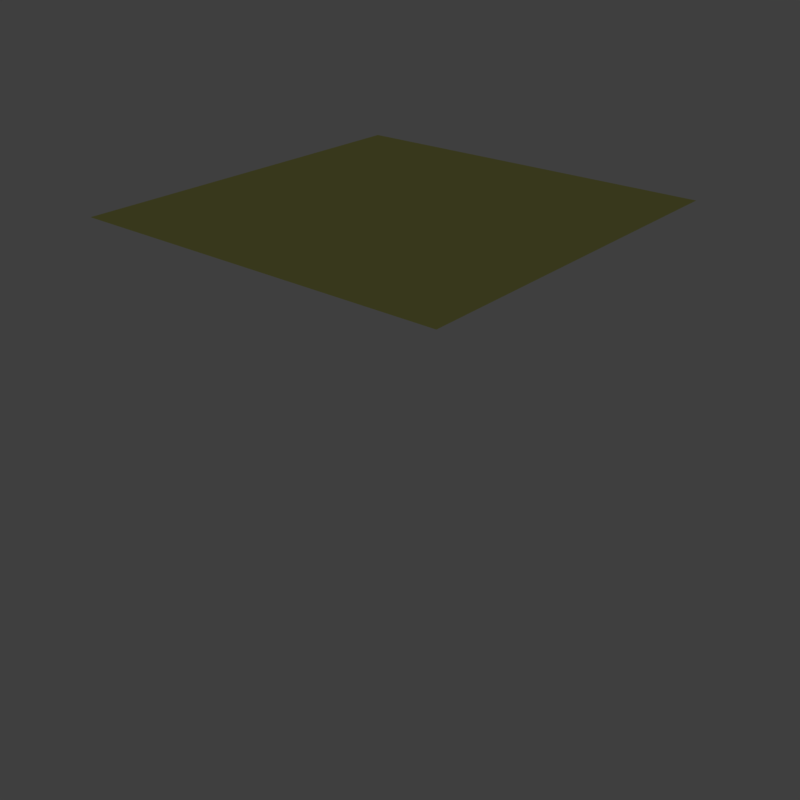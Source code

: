 # Source: cc_armor_0_SquarePlate.blend  (saved by Blender 2.78.0; exported with 4.5.12 LTS)
import bpy
from mathutils import Matrix  # noqa: F401  (used for matrix-valued properties, if any)

bpy.ops.wm.read_factory_settings(use_empty=True)
scene = bpy.context.scene
scene.name = 'cc_armor_0_SquarePlate'

# ---- collections
col_collection_1 = bpy.data.collections.new('Collection 1'); scene.collection.children.link(col_collection_1)
col_collection_2 = bpy.data.collections.new('Collection 2'); scene.collection.children.link(col_collection_2)
col_collection_2.hide_render = True
col_collection_2.hide_viewport = True
col_collection_11 = bpy.data.collections.new('Collection 11'); scene.collection.children.link(col_collection_11)
col_collection_11.hide_render = True
col_collection_11.hide_viewport = True
col_collection_12 = bpy.data.collections.new('Collection 12'); scene.collection.children.link(col_collection_12)
col_collection_12.hide_render = True
col_collection_12.hide_viewport = True
col_collection_13 = bpy.data.collections.new('Collection 13'); scene.collection.children.link(col_collection_13)
col_collection_13.hide_render = True
col_collection_13.hide_viewport = True

# ---- images (referenced by path relative to the original .blend; pixels are not part of the script)
import os
ASSET_DIR = os.environ.get("B2B_ASSET_DIR", "")  # directory of the original .blend (textures are referenced by path, not embedded)
HERE = os.path.dirname(os.path.abspath(__file__))  # packed textures are extracted next to this script under _unpacked/

def load_image(name, relpath, width, height, colorspace="sRGB"):
    """Load a texture the original file referenced (path relative to the .blend, or extracted next to this script)."""
    p = next((c for c in (os.path.join(HERE, relpath), os.path.join(ASSET_DIR, relpath)) if relpath and os.path.exists(c)), "")
    if p:
        img = bpy.data.images.load(p, check_existing=True)
        img.name = name
    else:  # same state as the original file: an image datablock whose file is absent (Cycles renders it pink)
        img = bpy.data.images.new(name, width, height)
        img.source = "FILE"
        img.filepath = "//" + (relpath or name)
    img.colorspace_settings.name = colorspace
    return img
img_cc_armor_0_0_cm_dds = load_image('cc_armor_0_0_cm.DDS', 'Textures/Cubes/Large/cc_armor_0/cc_armor_0_0_cm.DDS', 1024, 1024, 'sRGB')
img_cc_armor_0_0_ng_dds = load_image('cc_armor_0_0_ng.DDS', 'Textures/Cubes/Large/cc_armor_0/cc_armor_0_0_ng.DDS', 1024, 1024, 'Non-Color')
img_cc_armor_0_0_add_dds = load_image('cc_armor_0_0_add.DDS', 'Textures/Cubes/Large/cc_armor_0/cc_armor_0_0_add.DDS', 1024, 1024, 'Non-Color')
img_construction_cm_dds = load_image('construction_cm.DDS', 'Textures/construction/construction_cm.DDS', 1024, 1024, 'sRGB')
img_construction_ng_dds = load_image('construction_ng.DDS', 'Textures/construction/construction_ng.DDS', 1024, 1024, 'Non-Color')
img_construction_add_dds = load_image('construction_add.DDS', 'Textures/construction/construction_add.DDS', 1024, 1024, 'Non-Color')

# ---- materials (node trees are filled in below, after node groups)
mat_material = bpy.data.materials.new('Material')
mat_material.alpha_threshold = 0.0
mat_material.use_transparent_shadow = False
mat_material.roughness = 0.5
mat_construction = bpy.data.materials.new('construction')
mat_construction.alpha_threshold = 0.0
mat_construction.use_transparent_shadow = False
mat_construction.roughness = 0.5

# ---- node groups
ng_spaceengineers_dx11_shader_2 = bpy.data.node_groups.new('SpaceEngineers_DX11_Shader_2', 'ShaderNodeTree')
_s = ng_spaceengineers_dx11_shader_2.interface.new_socket(name='Surface', in_out='OUTPUT', socket_type='NodeSocketShader')
_s = ng_spaceengineers_dx11_shader_2.interface.new_socket(name='Base Color Map', in_out='INPUT', socket_type='NodeSocketColor')
_s.default_value = (0.8, 0.8, 0.8, 1.0)
_s = ng_spaceengineers_dx11_shader_2.interface.new_socket(name='Metalness Map', in_out='INPUT', socket_type='NodeSocketFloat')
_s.min_value = 0.0
_s.max_value = 1.0
_s = ng_spaceengineers_dx11_shader_2.interface.new_socket(name='Normal Map', in_out='INPUT', socket_type='NodeSocketColor')
_s.default_value = (0.5, 0.5, 1.0, 1.0)
_s = ng_spaceengineers_dx11_shader_2.interface.new_socket(name='Normal Map Strength', in_out='INPUT', socket_type='NodeSocketFloat')
_s.default_value = 1.5
_s.min_value = 0.0
_s.max_value = 10.0
_s = ng_spaceengineers_dx11_shader_2.interface.new_socket(name='Glossiness Map', in_out='INPUT', socket_type='NodeSocketFloat')
_s.min_value = 0.0
_s.max_value = 1.0
_s = ng_spaceengineers_dx11_shader_2.interface.new_socket(name='IOR', in_out='INPUT', socket_type='NodeSocketFloat')
_s.default_value = 1.45
_s.min_value = 0.0
_s.max_value = 1000.0
_s = ng_spaceengineers_dx11_shader_2.interface.new_socket(name='Ambient Occlusion Map', in_out='INPUT', socket_type='NodeSocketFloat')
_s.default_value = 1.0
_s.min_value = 0.0
_s.max_value = 1.0
_s = ng_spaceengineers_dx11_shader_2.interface.new_socket(name='Ambient Occlusion Power', in_out='INPUT', socket_type='NodeSocketFloat')
_s.default_value = 1.0
_s.min_value = 0.0
_s.max_value = 1.0
_s = ng_spaceengineers_dx11_shader_2.interface.new_socket(name='Emissivity Map', in_out='INPUT', socket_type='NodeSocketFloat')
_s.min_value = 0.0
_s.max_value = 1.0
_s = ng_spaceengineers_dx11_shader_2.interface.new_socket(name='Emissive Strength', in_out='INPUT', socket_type='NodeSocketFloat')
_s.default_value = 1.0
_s.min_value = 0.0
_s.max_value = 100.0
_s = ng_spaceengineers_dx11_shader_2.interface.new_socket(name='Emissive Color Override', in_out='INPUT', socket_type='NodeSocketFloat')
_s.min_value = 0.0
_s.max_value = 1.0
_s = ng_spaceengineers_dx11_shader_2.interface.new_socket(name='Emissive Color', in_out='INPUT', socket_type='NodeSocketColor')
_s.default_value = (0.0, 1.0, 0.0, 1.0)
_s = ng_spaceengineers_dx11_shader_2.interface.new_socket(name='Coloring Mask', in_out='INPUT', socket_type='NodeSocketFloat')
_s.min_value = 0.0
_s.max_value = 1.0
_s = ng_spaceengineers_dx11_shader_2.interface.new_socket(name='Recolor', in_out='INPUT', socket_type='NodeSocketColor')
_s.default_value = (0.8, 0.8, 0.8, 1.0)
_N = ng_spaceengineers_dx11_shader_2.nodes; _L = ng_spaceengineers_dx11_shader_2.links
n0 = _N.new('NodeFrame'); n0.name = 'F.AO'; n0.location = (-777, 439)
n0.label = 'Ambient Occlusion'
n0.width = 558
n1 = _N.new('NodeGroupInput'); n1.name = 'Input.PBR'; n1.location = (-898, -215)
n1.width = 195
n2 = _N.new('ShaderNodeInvert'); n2.name = 'RoughnessInvert'; n2.location = (-488, -178)
n2.hide = True
n3 = _N.new('NodeFrame'); n3.name = 'F.Recolor'; n3.location = (-975, -404)
n3.label = 'Recoloring'
n3.width = 1011
n4 = _N.new('NodeGroupInput'); n4.name = 'Input.Recolor'; n4.location = (-673, -11)
n4.width = 195
n5 = _N.new('NodeReroute'); n5.name = 'RR.Recolor'; n5.location = (-416, -35)
n5.width = 100
n5.socket_idname = 'NodeSocketFloatUnsigned'
n6 = _N.new('ShaderNodeSeparateColor'); n6.name = 'Recolor.Separate'; n6.location = (-219, -77)
n6.hide = True
n7 = _N.new('NodeReroute'); n7.name = 'RR.BaseColor'; n7.location = (-400, -45)
n7.width = 100
n8 = _N.new('ShaderNodeRGBCurve'); n8.name = 'Recolor.Contrast'; n8.location = (-324, -130)
n8.width = 211
_c = n8.mapping.curves[3]
while len(_c.points) > 2: _c.points.remove(_c.points[-1])
_c.points[0].location = (0.0, 0.0); _c.points[0].handle_type = 'AUTO'
_c.points[1].location = (0.13, 0.38); _c.points[1].handle_type = 'AUTO'
_p = _c.points.new(1.0, 1.0); _p.handle_type = 'AUTO'
n8.mapping.update()
n9 = _N.new('ShaderNodeMath'); n9.name = 'Recolor.Darken'; n9.location = (-77, -109)
n9.hide = True
n9.operation = 'MULTIPLY'
n9.use_clamp = True
n10 = _N.new('ShaderNodeCombineColor'); n10.name = 'Recolor.Combine'; n10.location = (50, -77)
n10.hide = True
n11 = _N.new('ShaderNodeMix'); n11.name = 'RecolorMixColor'; n11.location = (190, -37)
n11.hide = True
n11.data_type = 'RGBA'
n11.clamp_result = True
n12 = _N.new('NodeGroupInput'); n12.name = 'Input.AO'; n12.location = (-157, -67)
n12.width = 188
n13 = _N.new('ShaderNodeMath'); n13.name = 'AOPower'; n13.location = (80, -102)
n13.hide = True
n13.operation = 'POWER'
n13.use_clamp = True
n14 = _N.new('ShaderNodeMix'); n14.name = 'AOMult'; n14.location = (254, -103)
n14.hide = True
n14.data_type = 'RGBA'
n14.blend_type = 'MULTIPLY'
n14.inputs[0].default_value = 1.0
n15 = _N.new('NodeReroute'); n15.name = 'RR.Roughness'; n15.location = (-344, -188)
n15.label = 'Roughness'
n15.width = 100
n16 = _N.new('NodeGroupInput'); n16.name = 'Input.Normal'; n16.location = (-1193, 95)
n16.width = 188
n17 = _N.new('ShaderNodeNormalMap'); n17.name = 'NormalMap'; n17.location = (-914, 195)
n18 = _N.new('NodeReroute'); n18.name = 'RR.NormalA'; n18.location = (-677, 159)
n18.width = 100
n18.socket_idname = 'NodeSocketVector'
n19 = _N.new('NodeReroute'); n19.name = 'RR.NormalB'; n19.location = (-204, 158)
n19.width = 100
n19.socket_idname = 'NodeSocketVector'
n20 = _N.new('NodeFrame'); n20.name = 'F.Dielectric'; n20.location = (174, 160)
n20.label = 'Dielectric'
n20.width = 516
n21 = _N.new('ShaderNodeBsdfDiffuse'); n21.name = 'DielectricDiffuseBSDF'; n21.location = (-200, 100)
n22 = _N.new('NodeFrame'); n22.name = 'F.Emission'; n22.location = (285, -860)
n22.label = 'Emission'
n22.width = 695
n23 = _N.new('NodeGroupInput'); n23.name = 'Input.Emission'; n23.location = (-350, 76)
n23.width = 195
n24 = _N.new('NodeReroute'); n24.name = 'RR.EmissiveColor'; n24.location = (-369, -93)
n24.width = 100
n25 = _N.new('ShaderNodeMix'); n25.name = 'EmissionMixColor'; n25.location = (-71, 34)
n25.data_type = 'RGBA'
n25.clamp_result = True
n26 = _N.new('ShaderNodeEmission'); n26.name = 'Emissions'; n26.location = (118, 53)
n27 = _N.new('NodeReroute'); n27.name = 'RR.Metalness'; n27.location = (-102, -251)
n27.label = 'Metalness'
n27.width = 100
n27.socket_idname = 'NodeSocketFloatUnsigned'
n28 = _N.new('NodeFrame'); n28.name = 'F.Metallic'; n28.location = (177, -417)
n28.label = 'Metallic'
n28.width = 536
n29 = _N.new('ShaderNodeFresnel'); n29.name = 'Fresnel'; n29.location = (-561, 70)
n30 = _N.new('ShaderNodeMix'); n30.name = 'MetallicMixColor'; n30.location = (-193, 92)
n30.data_type = 'RGBA'
n30.inputs[7].default_value = (1.0, 1.0, 1.0, 1.0)
n31 = _N.new('ShaderNodeBsdfAnisotropic'); n31.name = 'MetallicGlossyBSDF'; n31.location = (-200, -100)
n31.distribution = 'ASHIKHMIN_SHIRLEY'
n32 = _N.new('ShaderNodeMixShader'); n32.name = 'MetallicMixShader'; n32.location = (136, 2)
n33 = _N.new('ShaderNodeBsdfAnisotropic'); n33.name = 'DieletricGlossBSDF'; n33.location = (-200, -200)
n33.distribution = 'ASHIKHMIN_SHIRLEY'
n34 = _N.new('ShaderNodeMixShader'); n34.name = 'DieletricMixShader'; n34.location = (116, -46)
n35 = _N.new('NodeReroute'); n35.name = 'RR.Emissivity.Map'; n35.location = (100, 89)
n35.width = 100
n35.socket_idname = 'NodeSocketFloatUnsigned'
n36 = _N.new('ShaderNodeMixShader'); n36.name = 'ComponentsMixShader'; n36.location = (649, -194)
n37 = _N.new('ShaderNodeMixShader'); n37.name = 'EmmissionMixShader'; n37.location = (878, -498)
n38 = _N.new('NodeGroupOutput'); n38.name = 'Output'; n38.location = (1163, -503)
n39 = _N.new('ShaderNodeMath'); n39.name = 'Math'; n39.location = (0, 0)
n39.operation = 'POWER'
n40 = _N.new('ShaderNodeMath'); n40.name = 'Math.001'; n40.location = (0, 0)
n40.operation = 'POWER'
n4.parent = n3
n5.parent = n3
n6.parent = n3
n7.parent = n3
n8.parent = n3
n9.parent = n3
n10.parent = n3
n11.parent = n3
n12.parent = n0
n13.parent = n0
n14.parent = n0
n21.parent = n20
n23.parent = n22
n24.parent = n22
n25.parent = n22
n26.parent = n22
n30.parent = n28
n31.parent = n28
n32.parent = n28
n33.parent = n20
n34.parent = n20
n35.parent = n22
_L.new(n1.outputs[4], n2.inputs[1])
_L.new(n4.outputs[12], n5.inputs[0])
_L.new(n4.outputs[13], n6.inputs[0])
_L.new(n4.outputs[0], n7.inputs[0])
_L.new(n7.outputs[0], n8.inputs[1])
_L.new(n6.outputs[2], n9.inputs[0])
_L.new(n8.outputs[0], n9.inputs[1])
_L.new(n6.outputs[0], n10.inputs[0])
_L.new(n6.outputs[1], n10.inputs[1])
_L.new(n9.outputs[0], n10.inputs[2])
_L.new(n5.outputs[0], n11.inputs[0])
_L.new(n7.outputs[0], n11.inputs[6])
_L.new(n10.outputs[0], n11.inputs[7])
_L.new(n12.outputs[6], n13.inputs[0])
_L.new(n12.outputs[7], n13.inputs[1])
_L.new(n11.outputs[2], n14.inputs[6])
_L.new(n13.outputs[0], n14.inputs[7])
_L.new(n2.outputs[0], n15.inputs[0])
_L.new(n16.outputs[3], n17.inputs[0])
_L.new(n16.outputs[2], n17.inputs[1])
_L.new(n17.outputs[0], n18.inputs[0])
_L.new(n18.outputs[0], n19.inputs[0])
_L.new(n14.outputs[2], n21.inputs[0])
_L.new(n15.outputs[0], n21.inputs[1])
_L.new(n19.outputs[0], n21.inputs[2])
_L.new(n11.outputs[2], n24.inputs[0])
_L.new(n23.outputs[10], n25.inputs[0])
_L.new(n24.outputs[0], n25.inputs[6])
_L.new(n23.outputs[11], n25.inputs[7])
_L.new(n25.outputs[2], n26.inputs[0])
_L.new(n23.outputs[9], n26.inputs[1])
_L.new(n1.outputs[1], n27.inputs[0])
_L.new(n16.outputs[5], n29.inputs[0])
_L.new(n18.outputs[0], n29.inputs[1])
_L.new(n29.outputs[0], n30.inputs[0])
_L.new(n27.outputs[0], n30.inputs[6])
_L.new(n11.outputs[2], n31.inputs[0])
_L.new(n19.outputs[0], n31.inputs[4])
_L.new(n30.outputs[2], n32.inputs[0])
_L.new(n21.outputs[0], n32.inputs[1])
_L.new(n31.outputs[0], n32.inputs[2])
_L.new(n19.outputs[0], n33.inputs[4])
_L.new(n29.outputs[0], n34.inputs[0])
_L.new(n21.outputs[0], n34.inputs[1])
_L.new(n33.outputs[0], n34.inputs[2])
_L.new(n23.outputs[8], n35.inputs[0])
_L.new(n27.outputs[0], n36.inputs[0])
_L.new(n34.outputs[0], n36.inputs[1])
_L.new(n32.outputs[0], n36.inputs[2])
_L.new(n35.outputs[0], n37.inputs[0])
_L.new(n36.outputs[0], n37.inputs[1])
_L.new(n26.outputs[0], n37.inputs[2])
_L.new(n37.outputs[0], n38.inputs[0])
_L.new(n15.outputs[0], n39.inputs[0])
_L.new(n39.outputs[0], n33.inputs[1])
_L.new(n15.outputs[0], n40.inputs[0])
_L.new(n40.outputs[0], n31.inputs[1])
n38.is_active_output = True
ng_spaceengineers_dx9_shader = bpy.data.node_groups.new('SpaceEngineers_DX9_Shader', 'ShaderNodeTree')
_s = ng_spaceengineers_dx9_shader.interface.new_socket(name='Surface', in_out='OUTPUT', socket_type='NodeSocketShader')
_s = ng_spaceengineers_dx9_shader.interface.new_socket(name='Diffuse', in_out='INPUT', socket_type='NodeSocketColor')
_s.default_value = (0.8, 0.8, 0.8, 1.0)
_s = ng_spaceengineers_dx9_shader.interface.new_socket(name='Emissive', in_out='INPUT', socket_type='NodeSocketFloat')
_s.default_value = 1.0
_s.min_value = 0.0
_s.max_value = 1.0
_s = ng_spaceengineers_dx9_shader.interface.new_socket(name='Normal Map', in_out='INPUT', socket_type='NodeSocketColor')
_s.default_value = (0.5, 0.5, 1.0, 1.0)
_s = ng_spaceengineers_dx9_shader.interface.new_socket(name='Specularity', in_out='INPUT', socket_type='NodeSocketFloat')
_s.min_value = 0.0
_s.max_value = 1.0
_s = ng_spaceengineers_dx9_shader.interface.new_socket(name='Uniform Color', in_out='INPUT', socket_type='NodeSocketColor')
_s.default_value = (1.0, 1.0, 1.0, 1.0)
_s = ng_spaceengineers_dx9_shader.interface.new_socket(name='Specular Intensity', in_out='INPUT', socket_type='NodeSocketFloat')
_s.min_value = 0.0
_s.max_value = 1000.0
_s = ng_spaceengineers_dx9_shader.interface.new_socket(name='Specular Power', in_out='INPUT', socket_type='NodeSocketFloat')
_s.min_value = 0.0
_s.max_value = 1000.0
_N = ng_spaceengineers_dx9_shader.nodes; _L = ng_spaceengineers_dx9_shader.links
n0 = _N.new('NodeGroupInput'); n0.name = 'Group Input'; n0.location = (-400, 0)
n1 = _N.new('NodeGroupOutput'); n1.name = 'Group Output'; n1.location = (200, 0)
n2 = _N.new('ShaderNodeNormalMap'); n2.name = 'NormalMap'; n2.location = (-200, -200)
n3 = _N.new('ShaderNodeBsdfDiffuse'); n3.name = 'DiffuseColor'; n3.location = (-200, 0)
n3.label = 'Diffuse Color'
_L.new(n0.outputs[2], n2.inputs[1])
_L.new(n0.outputs[0], n3.inputs[0])
_L.new(n2.outputs[0], n3.inputs[2])
_L.new(n3.outputs[0], n1.inputs[0])
n1.is_active_output = True

# ---- material node trees
mat_material.use_nodes = True; mat_material.node_tree.nodes.clear()
_N = mat_material.node_tree.nodes; _L = mat_material.node_tree.links
n0 = _N.new('NodeUndefined'); n0.name = 'Output'; n0.location = (300, 300)
n0.inputs[1].default_value = 1.0
n1 = _N.new('NodeUndefined'); n1.name = 'Material'; n1.location = (10, 300)
n1.inputs[0].default_value = (0.0, 0.0, 0.0, 1.0)
n1.inputs[1].default_value = (0.0, 0.0, 0.0, 1.0)
n1.inputs[2].default_value = 0.0
n1.inputs[3].default_value = (0.0, 0.0, 0.0)
n2 = _N.new('ShaderNodeTexImage'); n2.name = 'ColorMetalTexture'; n2.location = (-200, 600)
n2.label = 'ColorMetalTexture'
n2.width = 140
n2.hide = True
n2.image = img_cc_armor_0_0_cm_dds
n3 = _N.new('ShaderNodeTexImage'); n3.name = 'ColorMetal2Texture'; n3.location = (-200, 550)
n3.label = 'ColorMetal2Texture'
n3.width = 140
n3.hide = True
n3.image = img_cc_armor_0_0_cm_dds
n4 = _N.new('ShaderNodeTexImage'); n4.name = 'NormalGlossTexture'; n4.location = (-200, 500)
n4.label = 'NormalGlossTexture'
n4.width = 140
n4.hide = True
n4.image = img_cc_armor_0_0_ng_dds
n5 = _N.new('ShaderNodeTexImage'); n5.name = 'NormalGloss2Texture'; n5.location = (-200, 450)
n5.label = 'NormalGloss2Texture'
n5.width = 140
n5.hide = True
n5.image = img_cc_armor_0_0_ng_dds
n6 = _N.new('ShaderNodeTexImage'); n6.name = 'AddMapsTexture'; n6.location = (-200, 400)
n6.label = 'AddMapsTexture'
n6.width = 140
n6.hide = True
n6.image = img_cc_armor_0_0_add_dds
n7 = _N.new('ShaderNodeTexImage'); n7.name = 'AddMaps2Texture'; n7.location = (-200, 350)
n7.label = 'AddMaps2Texture'
n7.width = 140
n7.hide = True
n7.image = img_cc_armor_0_0_add_dds
n8 = _N.new('ShaderNodeTexImage'); n8.name = 'AlphamaskTexture'; n8.location = (-200, 300)
n8.label = 'AlphamaskTexture'
n8.width = 140
n8.hide = True
n9 = _N.new('ShaderNodeSeparateColor'); n9.name = 'SplitAddMaps'; n9.location = (0, 400)
n9.label = 'Split AddMaps'
n9.hide = True
n10 = _N.new('ShaderNodeGroup'); n10.name = 'DX11Shader'; n10.location = (250, 600)
n10.width = 207
n10.node_tree = ng_spaceengineers_dx11_shader_2
n10.inputs[3].default_value = 1.5
n10.inputs[5].default_value = 1.45
n10.inputs[7].default_value = 1.0
n10.inputs[9].default_value = 1.0
n10.inputs[10].default_value = 0.0
n10.inputs[11].default_value = (0.0, 1.0, 0.0, 1.0)
n10.inputs[13].default_value = (0.8, 0.8, 0.8, 1.0)
n11 = _N.new('NodeFrame'); n11.name = 'DX11Frame'; n11.location = (0, 0)
n11.label = 'DirectX 11 Textures'
n11.width = 150
n11.label_size = 25
n12 = _N.new('ShaderNodeTexImage'); n12.name = 'DiffuseTexture'; n12.location = (-200, -100)
n12.label = 'DiffuseTexture'
n12.width = 140
n12.hide = True
n13 = _N.new('ShaderNodeTexImage'); n13.name = 'Diffuse2Texture'; n13.location = (-200, -150)
n13.label = 'Diffuse2Texture'
n13.width = 140
n13.hide = True
n14 = _N.new('ShaderNodeTexImage'); n14.name = 'NormalTexture'; n14.location = (-200, -200)
n14.label = 'NormalTexture'
n14.width = 140
n14.hide = True
n15 = _N.new('ShaderNodeTexImage'); n15.name = 'Normal2Texture'; n15.location = (-200, -250)
n15.label = 'Normal2Texture'
n15.width = 140
n15.hide = True
n16 = _N.new('ShaderNodeRGB'); n16.name = 'DiffuseColor'; n16.location = (-200, -300)
n16.label = 'Diffuse Color'
n16.outputs[0].default_value = (1.0, 1.0, 1.0, 1.0)
n17 = _N.new('ShaderNodeValue'); n17.name = 'SpecularIntensity'; n17.location = (0, -300)
n17.label = 'Specular Intensity'
n17.outputs[0].default_value = 0.0
n18 = _N.new('ShaderNodeValue'); n18.name = 'SpecularPower'; n18.location = (0, -400)
n18.label = 'Specular Power'
n18.outputs[0].default_value = 0.0
n19 = _N.new('ShaderNodeGroup'); n19.name = 'DX9Shader'; n19.location = (250, -50)
n19.width = 207
n19.node_tree = ng_spaceengineers_dx9_shader
n20 = _N.new('NodeFrame'); n20.name = 'DX9Frame'; n20.location = (0, 0)
n20.label = 'DirectX 9 Textures'
n20.width = 150
n20.label_size = 25
n21 = _N.new('ShaderNodeMixShader'); n21.name = 'ShaderToggle'; n21.location = (600, 150)
n21.label = 'Shader Toggle'
n21.inputs[0].default_value = 0.0
n22 = _N.new('ShaderNodeOutputMaterial'); n22.name = 'Material Output'; n22.location = (800, 150)
n2.parent = n11
n3.parent = n11
n4.parent = n11
n5.parent = n11
n6.parent = n11
n7.parent = n11
n8.parent = n11
n9.parent = n11
n10.parent = n11
n12.parent = n20
n13.parent = n20
n14.parent = n20
n15.parent = n20
n16.parent = n20
n17.parent = n20
n18.parent = n20
n19.parent = n20
_L.new(n1.outputs[0], n0.inputs[0])
_L.new(n6.outputs[0], n9.inputs[0])
_L.new(n2.outputs[0], n10.inputs[0])
_L.new(n3.outputs[1], n10.inputs[1])
_L.new(n4.outputs[0], n10.inputs[2])
_L.new(n5.outputs[1], n10.inputs[4])
_L.new(n9.outputs[0], n10.inputs[6])
_L.new(n9.outputs[1], n10.inputs[8])
_L.new(n7.outputs[1], n10.inputs[12])
_L.new(n12.outputs[0], n19.inputs[0])
_L.new(n13.outputs[1], n19.inputs[1])
_L.new(n14.outputs[0], n19.inputs[2])
_L.new(n15.outputs[1], n19.inputs[3])
_L.new(n16.outputs[0], n19.inputs[4])
_L.new(n17.outputs[0], n19.inputs[5])
_L.new(n18.outputs[0], n19.inputs[6])
_L.new(n10.outputs[0], n21.inputs[1])
_L.new(n19.outputs[0], n21.inputs[2])
_L.new(n21.outputs[0], n22.inputs[0])
n22.is_active_output = True
mat_construction.use_nodes = True; mat_construction.node_tree.nodes.clear()
_N = mat_construction.node_tree.nodes; _L = mat_construction.node_tree.links
n0 = _N.new('NodeUndefined'); n0.name = 'Output'; n0.location = (300, 300)
n0.inputs[1].default_value = 1.0
n1 = _N.new('NodeUndefined'); n1.name = 'Material'; n1.location = (10, 300)
n1.inputs[0].default_value = (0.0, 0.0, 0.0, 1.0)
n1.inputs[1].default_value = (0.0, 0.0, 0.0, 1.0)
n1.inputs[2].default_value = 0.0
n1.inputs[3].default_value = (0.0, 0.0, 0.0)
n2 = _N.new('ShaderNodeTexImage'); n2.name = 'ColorMetalTexture'; n2.location = (-200, 600)
n2.label = 'ColorMetalTexture'
n2.width = 140
n2.hide = True
n2.image = img_construction_cm_dds
n3 = _N.new('ShaderNodeTexImage'); n3.name = 'ColorMetal2Texture'; n3.location = (-200, 550)
n3.label = 'ColorMetal2Texture'
n3.width = 140
n3.hide = True
n3.image = img_construction_cm_dds
n4 = _N.new('ShaderNodeTexImage'); n4.name = 'NormalGlossTexture'; n4.location = (-200, 500)
n4.label = 'NormalGlossTexture'
n4.width = 140
n4.hide = True
n4.image = img_construction_ng_dds
n5 = _N.new('ShaderNodeTexImage'); n5.name = 'NormalGloss2Texture'; n5.location = (-200, 450)
n5.label = 'NormalGloss2Texture'
n5.width = 140
n5.hide = True
n5.image = img_construction_ng_dds
n6 = _N.new('ShaderNodeTexImage'); n6.name = 'AddMapsTexture'; n6.location = (-200, 400)
n6.label = 'AddMapsTexture'
n6.width = 140
n6.hide = True
n6.image = img_construction_add_dds
n7 = _N.new('ShaderNodeTexImage'); n7.name = 'AddMaps2Texture'; n7.location = (-200, 350)
n7.label = 'AddMaps2Texture'
n7.width = 140
n7.hide = True
n7.image = img_construction_add_dds
n8 = _N.new('ShaderNodeTexImage'); n8.name = 'AlphamaskTexture'; n8.location = (-200, 300)
n8.label = 'AlphamaskTexture'
n8.width = 140
n8.hide = True
n9 = _N.new('ShaderNodeSeparateColor'); n9.name = 'SplitAddMaps'; n9.location = (0, 400)
n9.label = 'Split AddMaps'
n9.hide = True
n10 = _N.new('ShaderNodeGroup'); n10.name = 'DX11Shader'; n10.location = (250, 600)
n10.width = 207
n10.node_tree = ng_spaceengineers_dx11_shader_2
n10.inputs[3].default_value = 1.5
n10.inputs[5].default_value = 1.45
n10.inputs[7].default_value = 1.0
n10.inputs[9].default_value = 1.0
n10.inputs[10].default_value = 0.0
n10.inputs[11].default_value = (0.0, 1.0, 0.0, 1.0)
n10.inputs[13].default_value = (0.8, 0.8, 0.8, 1.0)
n11 = _N.new('NodeFrame'); n11.name = 'DX11Frame'; n11.location = (0, 0)
n11.label = 'DirectX 11 Textures'
n11.width = 150
n11.label_size = 25
n12 = _N.new('ShaderNodeTexImage'); n12.name = 'DiffuseTexture'; n12.location = (-200, -100)
n12.label = 'DiffuseTexture'
n12.width = 140
n12.hide = True
n13 = _N.new('ShaderNodeTexImage'); n13.name = 'Diffuse2Texture'; n13.location = (-200, -150)
n13.label = 'Diffuse2Texture'
n13.width = 140
n13.hide = True
n14 = _N.new('ShaderNodeTexImage'); n14.name = 'NormalTexture'; n14.location = (-200, -200)
n14.label = 'NormalTexture'
n14.width = 140
n14.hide = True
n15 = _N.new('ShaderNodeTexImage'); n15.name = 'Normal2Texture'; n15.location = (-200, -250)
n15.label = 'Normal2Texture'
n15.width = 140
n15.hide = True
n16 = _N.new('ShaderNodeRGB'); n16.name = 'DiffuseColor'; n16.location = (-200, -300)
n16.label = 'Diffuse Color'
n16.outputs[0].default_value = (1.0, 1.0, 1.0, 1.0)
n17 = _N.new('ShaderNodeValue'); n17.name = 'SpecularIntensity'; n17.location = (0, -300)
n17.label = 'Specular Intensity'
n17.outputs[0].default_value = 0.0
n18 = _N.new('ShaderNodeValue'); n18.name = 'SpecularPower'; n18.location = (0, -400)
n18.label = 'Specular Power'
n18.outputs[0].default_value = 0.0
n19 = _N.new('ShaderNodeGroup'); n19.name = 'DX9Shader'; n19.location = (250, -50)
n19.width = 207
n19.node_tree = ng_spaceengineers_dx9_shader
n20 = _N.new('NodeFrame'); n20.name = 'DX9Frame'; n20.location = (0, 0)
n20.label = 'DirectX 9 Textures'
n20.width = 150
n20.label_size = 25
n21 = _N.new('ShaderNodeMixShader'); n21.name = 'ShaderToggle'; n21.location = (600, 150)
n21.label = 'Shader Toggle'
n21.inputs[0].default_value = 0.0
n22 = _N.new('ShaderNodeOutputMaterial'); n22.name = 'Material Output'; n22.location = (800, 150)
n2.parent = n11
n3.parent = n11
n4.parent = n11
n5.parent = n11
n6.parent = n11
n7.parent = n11
n8.parent = n11
n9.parent = n11
n10.parent = n11
n12.parent = n20
n13.parent = n20
n14.parent = n20
n15.parent = n20
n16.parent = n20
n17.parent = n20
n18.parent = n20
n19.parent = n20
_L.new(n1.outputs[0], n0.inputs[0])
_L.new(n6.outputs[0], n9.inputs[0])
_L.new(n2.outputs[0], n10.inputs[0])
_L.new(n3.outputs[1], n10.inputs[1])
_L.new(n4.outputs[0], n10.inputs[2])
_L.new(n5.outputs[1], n10.inputs[4])
_L.new(n9.outputs[0], n10.inputs[6])
_L.new(n9.outputs[1], n10.inputs[8])
_L.new(n7.outputs[1], n10.inputs[12])
_L.new(n12.outputs[0], n19.inputs[0])
_L.new(n13.outputs[1], n19.inputs[1])
_L.new(n14.outputs[0], n19.inputs[2])
_L.new(n15.outputs[1], n19.inputs[3])
_L.new(n16.outputs[0], n19.inputs[4])
_L.new(n17.outputs[0], n19.inputs[5])
_L.new(n18.outputs[0], n19.inputs[6])
_L.new(n10.outputs[0], n21.inputs[1])
_L.new(n19.outputs[0], n21.inputs[2])
_L.new(n21.outputs[0], n22.inputs[0])
n22.is_active_output = True

# ---- world
world_world = bpy.data.worlds.new('World'); scene.world = world_world
world_world.use_sun_shadow = False
world_world.sun_shadow_jitter_overblur = 0.0
world_world.cycles.sampling_method = 'MANUAL'

# ---- meshes
me_untitled = bpy.data.meshes.new('Untitled')
me_untitled.from_pydata([(-125.0, -125.0, 125.0), (0.0, -125.0, 125.0), (-125.0, -7.629e-06, 125.0), (0.0, -7.629e-06, 125.0), (-125.0, 125.0, 125.0), (0.0, 125.0, 125.0), (125.0, -125.0, 125.0), (125.0, -7.629e-06, 125.0), (125.0, 125.0, 125.0)], [], [(2, 0, 3), (3, 6, 7), (4, 3, 5), (5, 3, 8), (3, 1, 6), (3, 7, 8), (4, 2, 3), (0, 1, 3)])
_uv = me_untitled.uv_layers.new(name='UVChannel_1')
_uv.uv.foreach_set('vector', [0.0, 0.5, 0.0, 0.0, 0.5, 0.5, 0.5, 0.5, 1.0, 0.0, 1.0, 0.5, 0.0, 1.0, 0.5, 0.5, 0.5, 1.0, 0.5, 1.0, 0.5, 0.5, 1.0, 1.0, 0.5, 0.5, 0.5, 0.0, 1.0, 0.0, 0.5, 0.5, 1.0, 0.5, 1.0, 1.0, 0.0, 1.0, 0.0, 0.5, 0.5, 0.5, 0.0, 0.0, 0.5, 0.0, 0.5, 0.5])
me_untitled.materials.append(mat_material)
me_untitled.use_remesh_preserve_volume = False
me_untitled.use_remesh_preserve_attributes = False
me_untitled.use_mirror_vertex_groups = False
me_untitled.update()
me_untitled.normals_split_custom_set([tuple(v) for v in zip(*[iter([0.0, 0.0, 1.0, 0.0, 0.0, 1.0, 0.0, 0.0, 1.0, 0.0, 0.0, 1.0, 0.0, 0.0, 1.0, 0.0, 0.0, 1.0, 0.0, 0.0, 1.0, 0.0, 0.0, 1.0, 0.0, 0.0, 1.0, 0.0, 0.0, 1.0, 0.0, 0.0, 1.0, 0.0, 0.0, 1.0, 0.0, 0.0, 1.0, 0.0, 0.0, 1.0, 0.0, 0.0, 1.0, 0.0, 0.0, 1.0, 0.0, 0.0, 1.0, 0.0, 0.0, 1.0, 0.0, 0.0, 1.0, 0.0, 0.0, 1.0, 0.0, 0.0, 1.0, 0.0, 0.0, 1.0, 0.0, 0.0, 1.0, 0.0, 0.0, 1.0])] * 3)])
me_cube = bpy.data.meshes.new('Cube')
me_cube.from_pydata([(-1.25, -1.25, 1.186), (-1.25, -1.25, 1.25), (-1.25, 1.25, 1.186), (-1.25, 1.25, 1.25), (1.25, -1.25, 1.186), (1.25, -1.25, 1.25), (1.25, 1.25, 1.186), (1.25, 1.25, 1.25)], [], [(0, 1, 3, 2), (2, 3, 7, 6), (6, 7, 5, 4), (4, 5, 1, 0), (2, 6, 4, 0), (7, 3, 1, 5)])
me_cube.use_remesh_preserve_volume = False
me_cube.use_remesh_preserve_attributes = False
me_cube.use_mirror_vertex_groups = False
me_cube.update()
me_cube_001 = bpy.data.meshes.new('Cube.001')
me_cube_001.from_pydata([(-1.221, -1.221, -1.221), (-1.25, -1.25, -1.25), (-1.221, -1.221, 1.221), (-1.25, -1.25, 1.25), (-1.221, 1.221, -1.221), (-1.25, 1.25, -1.25), (-1.221, 1.221, 1.221), (-1.25, 1.25, 1.25), (1.221, -1.221, -1.221), (1.25, -1.25, -1.25), (1.221, -1.221, 1.221), (1.25, -1.25, 1.25), (1.221, 1.221, -1.221), (1.25, 1.25, -1.25), (1.221, 1.221, 1.221), (1.25, 1.25, 1.25), (-1.236, -1.218, -1.218), (-1.236, -1.218, 1.218), (-1.236, 1.218, 1.218), (-1.236, 1.218, -1.218), (-1.218, 1.236, -1.218), (-1.218, 1.236, 1.218), (1.218, 1.236, 1.218), (1.218, 1.236, -1.218), (1.236, 1.218, -1.218), (1.236, 1.218, 1.218), (1.236, -1.218, 1.218), (1.236, -1.218, -1.218), (1.218, -1.236, -1.218), (1.218, -1.236, 1.218), (-1.218, -1.236, 1.218), (-1.218, -1.236, -1.218), (-1.218, 1.218, -1.236), (1.218, 1.218, -1.236), (1.218, -1.218, -1.236), (-1.218, -1.218, -1.236), (1.218, 1.218, 1.236), (-1.218, 1.218, 1.236), (-1.218, -1.218, 1.236), (1.218, -1.218, 1.236)], [], [(16, 17, 2, 0), (17, 16, 1, 3), (17, 18, 6, 2), (18, 17, 3, 7), (18, 19, 4, 6), (19, 18, 7, 5), (19, 16, 0, 4), (16, 19, 5, 1), (20, 21, 6, 4), (21, 20, 5, 7), (21, 22, 14, 6), (22, 21, 7, 15), (22, 23, 12, 14), (23, 22, 15, 13), (23, 20, 4, 12), (20, 23, 13, 5), (24, 25, 14, 12), (25, 24, 13, 15), (25, 26, 10, 14), (26, 25, 15, 11), (26, 27, 8, 10), (27, 26, 11, 9), (27, 24, 12, 8), (24, 27, 9, 13), (28, 29, 10, 8), (29, 28, 9, 11), (29, 30, 2, 10), (30, 29, 11, 3), (30, 31, 0, 2), (31, 30, 3, 1), (31, 28, 8, 0), (28, 31, 1, 9), (32, 33, 12, 4), (33, 32, 5, 13), (33, 34, 8, 12), (34, 33, 13, 9), (34, 35, 0, 8), (35, 34, 9, 1), (35, 32, 4, 0), (32, 35, 1, 5), (36, 37, 6, 14), (37, 36, 15, 7), (37, 38, 2, 6), (38, 37, 7, 3), (38, 39, 10, 2), (39, 38, 3, 11), (39, 36, 14, 10), (36, 39, 11, 15)])
_uv = me_cube_001.uv_layers.new(name='UVMap')
_uv.uv.foreach_set('vector', [0.02715, 0.9989, 0.02715, 0.6722, 0.02908, 0.6718, 0.02908, 0.9994, 0.9917, 0.6675, 0.9917, 0.3402, 0.9962, 0.3359, 0.9962, 0.6718, 0.02908, 0.9989, 0.02908, 0.6722, 0.03101, 0.6718, 0.03101, 0.9994, 0.6706, 0.6675, 0.9917, 0.6675, 0.9962, 0.6718, 0.6667, 0.6718, 0.04246, 0.9996, 0.04246, 0.6723, 0.04436, 0.6718, 0.04436, 1.0, 0.6706, 0.3402, 0.6706, 0.6675, 0.6667, 0.6718, 0.6667, 0.3359, 0.02137, 0.999, 0.02137, 0.6723, 0.0233, 0.6718, 0.0233, 0.9994, 0.9917, 0.3402, 0.6706, 0.3402, 0.6667, 0.3359, 0.9962, 0.3359, 0.01173, 0.6723, 0.01173, 0.9996, 0.009778, 1.0, 0.009778, 0.6718, 0.6623, 0.3402, 0.3375, 0.3402, 0.3333, 0.3359, 0.6667, 0.3359, 0.009778, 0.6723, 0.009778, 0.9996, 0.007827, 1.0, 0.007827, 0.6718, 0.6623, 0.6675, 0.6623, 0.3402, 0.6667, 0.3359, 0.6667, 0.6718, 0.04436, 0.9996, 0.04436, 0.6723, 0.04619, 0.6718, 0.04619, 1.0, 0.3375, 0.6675, 0.6623, 0.6675, 0.6667, 0.6718, 0.3333, 0.6718, 0.003924, 0.9996, 0.003924, 0.6723, 0.005875, 0.6718, 0.005875, 1.0, 0.3375, 0.3402, 0.3375, 0.6675, 0.3333, 0.6718, 0.3333, 0.3359, 0.005875, 0.9996, 0.005875, 0.6723, 0.007827, 0.6718, 0.007827, 1.0, 0.0044, 0.004315, 0.004401, 0.3316, 1.274e-07, 0.3359, 0.0, 1.121e-07, 0.01944, 0.999, 0.01944, 0.6723, 0.02137, 0.6718, 0.02137, 0.9994, 0.3292, 0.004315, 0.0044, 0.004315, 0.0, 1.121e-07, 0.3333, 0.0, 0.01559, 0.999, 0.01559, 0.6723, 0.01751, 0.6718, 0.01751, 0.9994, 0.3292, 0.3316, 0.3292, 0.004315, 0.3333, 0.0, 0.3333, 0.3359, 0.01366, 0.9989, 0.01366, 0.6722, 0.01559, 0.6718, 0.01559, 0.9994, 0.004401, 0.3316, 0.3292, 0.3316, 0.3333, 0.3359, 1.274e-07, 0.3359, 1.592e-08, 0.9996, 0.0, 0.6723, 0.001973, 0.6718, 0.001973, 1.0, 0.9956, 0.3316, 0.9956, 0.004315, 1.0, 0.0, 1.0, 0.3359, 0.03866, 0.9996, 0.03866, 0.6723, 0.04056, 0.6718, 0.04056, 1.0, 0.6708, 0.3316, 0.9956, 0.3316, 1.0, 0.3359, 0.6667, 0.3359, 0.04056, 0.9996, 0.04056, 0.6723, 0.04246, 0.6718, 0.04246, 1.0, 0.6708, 0.004315, 0.6708, 0.3316, 0.6667, 0.3359, 0.6667, 1.602e-08, 0.03866, 0.6723, 0.03866, 0.9996, 0.03677, 1.0, 0.03677, 0.6718, 0.9956, 0.004315, 0.6708, 0.004315, 0.6667, 1.602e-08, 1.0, 0.0, 0.0233, 0.9989, 0.0233, 0.6722, 0.02523, 0.6718, 0.02523, 0.9994, 0.0044, 0.3402, 0.0044, 0.6675, 6.37e-08, 0.6718, 0.0, 0.3359, 0.03294, 0.9952, 0.03294, 0.6722, 0.03487, 0.6718, 0.03487, 0.9957, 0.3292, 0.3402, 0.0044, 0.3402, 0.0, 0.3359, 0.3333, 0.3359, 0.03677, 0.6723, 0.03677, 0.9996, 0.03487, 1.0, 0.03487, 0.6718, 0.3292, 0.6675, 0.3292, 0.3402, 0.3333, 0.3359, 0.3333, 0.6718, 0.01751, 0.9989, 0.01751, 0.6722, 0.01944, 0.6718, 0.01944, 0.9994, 0.0044, 0.6675, 0.3292, 0.6675, 0.3333, 0.6718, 6.37e-08, 0.6718, 0.02523, 0.999, 0.02523, 0.6723, 0.02715, 0.6718, 0.02715, 0.9994, 0.6623, 0.3316, 0.6623, 0.004315, 0.6667, 0.0, 0.6667, 0.3359, 0.01173, 0.999, 0.01173, 0.6723, 0.01366, 0.6718, 0.01366, 0.9994, 0.3375, 0.3316, 0.6623, 0.3316, 0.6667, 0.3359, 0.3333, 0.3359, 0.001973, 0.9996, 0.001973, 0.6723, 0.003924, 0.6718, 0.003924, 1.0, 0.3375, 0.004315, 0.3375, 0.3316, 0.3333, 0.3359, 0.3333, 6.407e-08, 0.03101, 0.9953, 0.03101, 0.6723, 0.03294, 0.6718, 0.03294, 0.9957, 0.6623, 0.004315, 0.3375, 0.004315, 0.3333, 6.407e-08, 0.6667, 0.0])
me_cube_001.materials.append(mat_construction)
me_cube_001.use_remesh_preserve_volume = False
me_cube_001.use_remesh_preserve_attributes = False
me_cube_001.use_mirror_vertex_groups = False
me_cube_001.update()
me_cube_003 = bpy.data.meshes.new('Cube.003')
me_cube_003.from_pydata([(-1.25, -1.25, -1.25), (-1.25, -1.25, 1.25), (-1.25, 1.25, -1.25), (-1.25, 1.25, 1.25), (1.25, -1.25, -1.25), (1.25, -1.25, 1.25), (1.25, 1.25, -1.25), (1.25, 1.25, 1.25), (0.0, 1.25, -1.25), (0.0, 1.25, 1.25), (0.0, -1.25, -1.25), (-1.22, -1.25, -1.25), (-1.22, -1.25, 1.25), (-1.229, 1.229, -1.25), (-1.229, 1.229, 1.25), (1.229, -1.25, -1.229), (1.22, -1.25, 1.25), (1.233, 1.233, -1.233), (1.229, 1.229, 1.25), (0.0, 1.223, -1.237), (0.0, 1.22, 1.25), (0.0, -1.25, -1.22), (-1.221, -1.221, -1.221), (-1.25, -1.25, -1.25), (-1.221, -1.221, 1.221), (-1.25, -1.25, 1.25), (-1.221, 1.221, -1.221), (-1.25, 1.25, -1.25), (-1.221, 1.221, 1.221), (-1.25, 1.25, 1.25), (1.221, -1.221, -1.221), (1.25, -1.25, -1.25), (1.221, -1.221, 1.221), (1.25, -1.25, 1.25), (1.221, 1.221, -1.221), (1.25, 1.25, -1.25), (1.221, 1.221, 1.221), (1.25, 1.25, 1.25), (-1.236, -1.218, -1.218), (-1.236, -1.218, 1.218), (-1.236, 1.218, 1.218), (-1.236, 1.218, -1.218), (-1.218, 1.236, -1.218), (-1.218, 1.236, 1.218), (1.218, 1.236, 1.218), (1.218, 1.236, -1.218), (1.236, 1.218, -1.218), (1.236, 1.218, 1.218), (1.236, -1.218, 1.218), (1.236, -1.218, -1.218), (1.218, -1.236, -1.218), (1.218, -1.236, 1.218), (-1.218, -1.236, 1.218), (-1.218, -1.236, -1.218), (-1.218, 1.218, -1.236), (1.218, 1.218, -1.236), (1.218, -1.218, -1.236), (-1.218, -1.218, -1.236), (1.218, 1.218, 1.236), (-1.218, 1.218, 1.236), (-1.218, -1.218, 1.236), (1.218, -1.218, 1.236)], [], [(0, 1, 3, 2), (8, 9, 7, 6), (6, 7, 5, 4), (8, 6, 4, 10), (2, 3, 9, 8), (11, 13, 14, 12), (19, 17, 18, 20), (17, 15, 16, 18), (19, 21, 15, 17), (13, 19, 20, 14), (0, 2, 13, 11), (1, 0, 11, 12), (3, 1, 12, 14), (2, 8, 19, 13), (7, 9, 20, 18), (5, 7, 18, 16), (4, 5, 16, 15), (10, 4, 15, 21), (9, 3, 14, 20), (8, 10, 21, 19), (38, 39, 24, 22), (39, 38, 23, 25), (39, 40, 28, 24), (40, 39, 25, 29), (40, 41, 26, 28), (41, 40, 29, 27), (41, 38, 22, 26), (38, 41, 27, 23), (42, 43, 28, 26), (43, 42, 27, 29), (43, 44, 36, 28), (44, 43, 29, 37), (44, 45, 34, 36), (45, 44, 37, 35), (45, 42, 26, 34), (42, 45, 35, 27), (46, 47, 36, 34), (47, 46, 35, 37), (47, 48, 32, 36), (48, 47, 37, 33), (48, 49, 30, 32), (49, 48, 33, 31), (49, 46, 34, 30), (46, 49, 31, 35), (50, 51, 32, 30), (51, 50, 31, 33), (51, 52, 24, 32), (52, 51, 33, 25), (52, 53, 22, 24), (53, 52, 25, 23), (53, 50, 30, 22), (50, 53, 23, 31), (54, 55, 34, 26), (55, 54, 27, 35), (55, 56, 30, 34), (56, 55, 35, 31), (56, 57, 22, 30), (57, 56, 31, 23), (57, 54, 26, 22), (54, 57, 23, 27), (58, 59, 28, 36), (59, 58, 37, 29), (59, 60, 24, 28), (60, 59, 29, 25), (60, 61, 32, 24), (61, 60, 25, 33), (61, 58, 36, 32), (58, 61, 33, 37)])
_uv = me_cube_003.uv_layers.new(name='UVMap')
_uv.uv.foreach_set('vector', [0.5005, 0.5, 0.2502, 0.5, 0.2502, 0.25, 0.5005, 0.25, 0.1251, 2.384e-08, 0.1251, 0.25, 2.386e-08, 0.25, 0.0, 3.576e-08, 0.7507, 0.0, 0.7507, 0.25, 0.5005, 0.25, 0.5005, 1.192e-08, 0.5005, 0.9999, 0.3754, 0.9999, 0.3754, 0.75, 0.5005, 0.75, 0.2502, 0.0, 0.2502, 0.25, 0.1251, 0.25, 0.1251, 2.384e-08, 0.9987, 0.5, 0.7506, 0.5, 0.7506, 0.25, 0.9987, 0.25, 0.1234, 0.9981, 0.0, 0.9976, 0.0003895, 0.75, 0.1234, 0.7501, 0.7507, 0.0, 0.9992, 0.0003895, 0.9992, 0.2483, 0.7511, 0.2483, 0.749, 0.7509, 0.749, 0.9982, 0.626, 0.9981, 0.6256, 0.75, 0.2464, 0.9994, 0.1234, 0.9981, 0.1234, 0.7501, 0.2464, 0.75, 0.3754, 0.75, 0.3754, 0.9999, 0.3732, 0.9978, 0.3724, 0.75, 0.7504, 0.9994, 0.7504, 0.75, 0.7534, 0.75, 0.7534, 0.9994, 0.5003, 0.75, 0.2502, 0.75, 0.2502, 0.747, 0.4982, 0.7479, 0.3754, 0.9999, 0.2502, 0.9999, 0.2502, 0.9972, 0.3732, 0.9978, 0.5003, 0.5, 0.5003, 0.625, 0.4973, 0.625, 0.4982, 0.5021, 0.2502, 0.5, 0.5003, 0.5, 0.4982, 0.5021, 0.2502, 0.503, 0.5005, 0.9994, 0.5005, 0.75, 0.5035, 0.75, 0.5026, 0.9973, 0.6256, 0.9994, 0.5005, 0.9994, 0.5026, 0.9973, 0.6256, 0.9964, 0.5003, 0.625, 0.5003, 0.75, 0.4982, 0.7479, 0.4973, 0.625, 0.2494, 0.75, 0.2494, 1.0, 0.2464, 1.0, 0.248, 0.7527, 0.7664, 0.9939, 0.7664, 0.7503, 0.7679, 0.75, 0.7679, 0.9942, 0.2535, 0.2468, 0.4973, 0.2468, 0.5005, 0.25, 0.2502, 0.25, 0.7751, 0.9938, 0.7751, 0.7503, 0.7765, 0.75, 0.7765, 0.9942, 0.2535, 0.003211, 0.2535, 0.2468, 0.2502, 0.25, 0.2502, 0.0, 0.7809, 0.9933, 0.7809, 0.7503, 0.7823, 0.75, 0.7823, 0.9936, 0.4973, 0.003211, 0.2535, 0.003211, 0.2502, 0.0, 0.5005, 4.768e-08, 0.778, 0.9937, 0.778, 0.7503, 0.7794, 0.75, 0.7794, 0.9941, 0.4973, 0.2468, 0.4973, 0.003211, 0.5005, 4.768e-08, 0.5005, 0.25, 0.7751, 0.7503, 0.7751, 0.9939, 0.7737, 0.9942, 0.7737, 0.75, 0.247, 0.4968, 0.247, 0.2532, 0.2502, 0.25, 0.2502, 0.5, 0.7563, 0.9939, 0.7563, 0.7503, 0.7578, 0.75, 0.7578, 0.9942, 0.003214, 0.4968, 0.247, 0.4968, 0.2502, 0.5, 2.386e-08, 0.5, 0.7708, 0.9939, 0.7708, 0.7503, 0.7722, 0.75, 0.7722, 0.9942, 0.003214, 0.2532, 0.003214, 0.4968, 2.386e-08, 0.5, 0.0, 0.25, 0.7852, 0.9939, 0.7852, 0.7503, 0.7866, 0.75, 0.7866, 0.9942, 0.247, 0.2532, 0.003214, 0.2532, 0.0, 0.25, 0.2502, 0.25, 0.7823, 0.9933, 0.7823, 0.7503, 0.7838, 0.75, 0.7838, 0.9936, 0.247, 0.7468, 0.247, 0.5032, 0.2502, 0.5, 0.2502, 0.75, 0.7765, 0.9938, 0.7765, 0.7503, 0.778, 0.75, 0.778, 0.9942, 0.003215, 0.7468, 0.247, 0.7468, 0.2502, 0.75, 2.386e-08, 0.75, 0.765, 0.9939, 0.765, 0.7503, 0.7664, 0.75, 0.7664, 0.9942, 0.003215, 0.5032, 0.003215, 0.7468, 2.386e-08, 0.75, 0.0, 0.5, 0.7794, 0.9938, 0.7794, 0.7503, 0.7809, 0.75, 0.7809, 0.9941, 0.247, 0.5032, 0.003215, 0.5032, 0.0, 0.5, 0.2502, 0.5, 0.7607, 0.9939, 0.7607, 0.7503, 0.7621, 0.75, 0.7621, 0.9942, 0.7535, 0.7468, 0.9967, 0.7468, 1.0, 0.75, 0.7504, 0.75, 0.7838, 0.9939, 0.7838, 0.7503, 0.7852, 0.75, 0.7852, 0.9942, 0.7535, 0.5032, 0.7535, 0.7468, 0.7504, 0.75, 0.7504, 0.5, 0.7578, 0.9939, 0.7578, 0.7503, 0.7592, 0.75, 0.7592, 0.9942, 0.9967, 0.5032, 0.7535, 0.5032, 0.7504, 0.5, 1.0, 0.5, 0.7563, 0.7503, 0.7563, 0.9939, 0.7549, 0.9942, 0.7549, 0.75, 0.9967, 0.7468, 0.9967, 0.5032, 1.0, 0.5, 1.0, 0.75, 0.7549, 0.7503, 0.7549, 0.9939, 0.7534, 0.9942, 0.7534, 0.75, 0.5037, 0.2532, 0.5037, 0.4968, 0.5005, 0.5, 0.5005, 0.25, 0.7722, 0.9939, 0.7722, 0.7503, 0.7737, 0.75, 0.7737, 0.9942, 0.7475, 0.2532, 0.5037, 0.2532, 0.5005, 0.25, 0.7506, 0.25, 0.765, 0.7503, 0.765, 0.9939, 0.7635, 0.9942, 0.7635, 0.75, 0.7475, 0.4968, 0.7475, 0.2532, 0.7506, 0.25, 0.7506, 0.5, 0.7693, 0.9939, 0.7693, 0.7503, 0.7708, 0.75, 0.7708, 0.9942, 0.5037, 0.4968, 0.7475, 0.4968, 0.7506, 0.5, 0.5005, 0.5, 0.7866, 0.9939, 0.7866, 0.7503, 0.7881, 0.75, 0.7881, 0.9942, 0.7472, 0.7468, 0.7472, 0.5032, 0.7504, 0.5, 0.7504, 0.75, 0.7693, 0.7503, 0.7693, 0.9939, 0.7679, 0.9942, 0.7679, 0.75, 0.5036, 0.7468, 0.7472, 0.7468, 0.7504, 0.75, 0.5003, 0.75, 0.7621, 0.9939, 0.7621, 0.7503, 0.7635, 0.75, 0.7635, 0.9942, 0.5036, 0.5032, 0.5036, 0.7468, 0.5003, 0.75, 0.5003, 0.5, 0.7607, 0.7503, 0.7607, 0.9939, 0.7592, 0.9942, 0.7592, 0.75, 0.7472, 0.5032, 0.5036, 0.5032, 0.5003, 0.5, 0.7504, 0.5])
me_cube_003.materials.append(mat_construction)
me_cube_003.use_remesh_preserve_volume = False
me_cube_003.use_remesh_preserve_attributes = False
me_cube_003.use_mirror_vertex_groups = False
me_cube_003.update()
me_cube_004 = bpy.data.meshes.new('Cube.004')
me_cube_004.from_pydata([(-1.25, -1.25, -1.25), (-1.25, -1.25, 1.25), (-1.25, 1.25, -1.25), (-1.25, 1.25, 1.25), (1.25, -1.25, -1.25), (1.25, -1.25, 1.25), (1.25, 1.25, -1.25), (1.25, 1.25, 1.25)], [], [(0, 1, 3, 2), (2, 3, 7, 6), (6, 7, 5, 4), (4, 5, 1, 0), (2, 6, 4, 0), (7, 3, 1, 5)])
_uv = me_cube_004.uv_layers.new(name='UVMap')
_uv.uv.foreach_set('vector', [0.3333, 0.6667, 3.179e-08, 0.6667, 0.0, 0.3333, 0.3333, 0.3333, 0.6667, 0.0, 0.6667, 0.3333, 0.3333, 0.3333, 0.3333, 4.768e-08, 0.6667, 0.3333, 0.6667, 0.6667, 0.3333, 0.6667, 0.3333, 0.3333, 3.179e-08, 0.3333, 0.0, 3.179e-08, 0.3333, 0.0, 0.3333, 0.3333, 0.0, 0.6667, 0.3333, 0.6667, 0.3333, 1.0, 3.179e-08, 1.0, 1.0, 0.3333, 0.6667, 0.3333, 0.6667, 3.179e-08, 1.0, 0.0])
me_cube_004.materials.append(mat_construction)
me_cube_004.use_remesh_preserve_volume = False
me_cube_004.use_remesh_preserve_attributes = False
me_cube_004.use_mirror_vertex_groups = False
me_cube_004.update()

# ---- objects
ob_squareplate = bpy.data.objects.new('SquarePlate', me_untitled)
ob_cube = bpy.data.objects.new('Cube', me_cube)
ob_cube_001 = bpy.data.objects.new('Cube.001', me_cube_001)
ob_cube_003 = bpy.data.objects.new('Cube.003', me_cube_003)
ob_cube_002 = bpy.data.objects.new('Cube.002', me_cube_004)

# ---- transforms, parenting, visibility, modifiers, constraints
ob_squareplate.location = (0.0, 0.0, 0.0)
ob_squareplate.scale = (0.01, 0.01, 0.01)
ob_squareplate.color = (0.8, 0.8, 0.8, 1.0)
ob_squareplate.lineart.crease_threshold = 0.0
ob_cube.location = (0.0, 0.0, 0.0)
ob_cube.lineart.crease_threshold = 0.0
ob_cube_001.location = (0.0, 0.0, 0.0)
ob_cube_001.lineart.crease_threshold = 0.0
ob_cube_003.location = (0.0, 0.0, 0.0)
ob_cube_003.lineart.crease_threshold = 0.0
ob_cube_002.location = (0.0, 0.0, 0.0)
ob_cube_002.lineart.crease_threshold = 0.0

# ---- collection membership
col_collection_1.objects.link(ob_squareplate)
col_collection_2.objects.link(ob_cube)
col_collection_11.objects.link(ob_cube_001)
col_collection_12.objects.link(ob_cube_003)
col_collection_13.objects.link(ob_cube_002)

# ---- scene / render settings (as saved in the file)
scene.frame_start = 1; scene.frame_end = 250; scene.frame_set(1)
scene.render.engine = 'BLENDER_EEVEE_NEXT'
scene.render.image_settings.color_depth = '16'
scene.render.resolution_x = 1024
scene.render.resolution_y = 1024
scene.render.fps = 30
scene.render.dither_intensity = 0.0
scene.render.bake_margin = 3
scene.render.use_stamp_frame = False
scene.render.use_stamp_render_time = False
scene.cycles.use_denoising = False
scene.cycles.samples = 128
scene.cycles.sampling_pattern = 'TABULATED_SOBOL'
scene.cycles.light_sampling_threshold = 0.0
scene.cycles.use_adaptive_sampling = False
scene.cycles.use_light_tree = False
scene.cycles.blur_glossy = 0.0
scene.cycles.sample_clamp_indirect = 0.0
scene.view_settings.view_transform = 'Standard'
bpy.context.view_layer.update()

# ---- added for rendering (the .blend has no active camera and no usable light): camera, sun
cam_auto = bpy.data.cameras.new('AutoCamera')
cam_auto.lens = 50.0
cam_auto.sensor_width = 36.0
cam_auto.clip_end = 1000.0
ob_auto_camera = bpy.data.objects.new('AutoCamera', cam_auto)
scene.collection.objects.link(ob_auto_camera)
ob_auto_camera.location = (4.00634, -4.80761, 3.20507)
ob_auto_camera.rotation_euler = (1.09748, -7.21219e-08, 0.694738)
scene.camera = ob_auto_camera
light_auto_sun = bpy.data.lights.new('AutoSun', 'SUN')
light_auto_sun.energy = 3.0
light_auto_sun.angle = 0.0523599
ob_auto_sun = bpy.data.objects.new('AutoSun', light_auto_sun)
scene.collection.objects.link(ob_auto_sun)
ob_auto_sun.rotation_euler = (0.872665, 0.174533, 0.523599)
bpy.context.view_layer.update()
